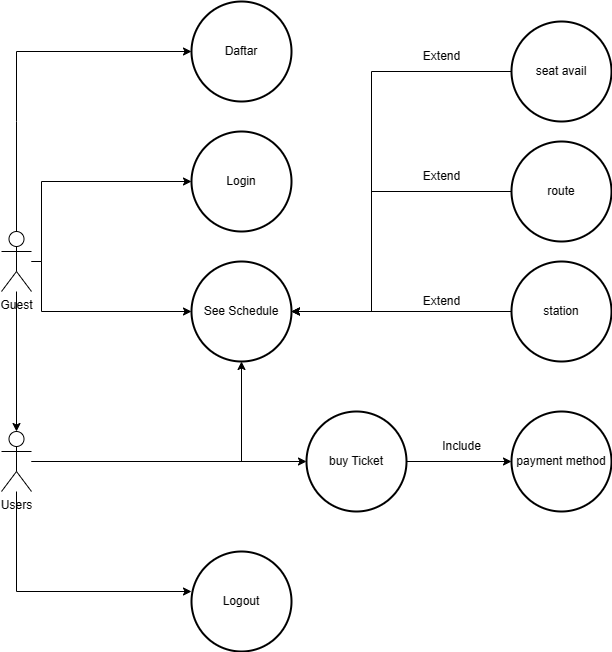

The diagram above was exported from draw.io. Its source (the exported page's mxGraphModel, read from the mxfile embedded in the PNG):
<mxGraphModel dx="1434" dy="788" grid="1" gridSize="10" guides="1" tooltips="1" connect="1" arrows="1" fold="1" page="1" pageScale="1" pageWidth="850" pageHeight="1100" background="#ffffff" math="0" shadow="0">
  <root>
    <mxCell id="0" />
    <mxCell id="1" parent="0" />
    <mxCell id="OqA_F7gP2UAA9mMaZqXo-2" value="Login" style="strokeWidth=2;html=1;shape=mxgraph.flowchart.start_2;whiteSpace=wrap;" parent="1" vertex="1">
      <mxGeometry x="260" y="180" width="100" height="100" as="geometry" />
    </mxCell>
    <mxCell id="OqA_F7gP2UAA9mMaZqXo-4" value="Daftar" style="strokeWidth=2;html=1;shape=mxgraph.flowchart.start_2;whiteSpace=wrap;" parent="1" vertex="1">
      <mxGeometry x="260" y="50" width="100" height="100" as="geometry" />
    </mxCell>
    <mxCell id="OqA_F7gP2UAA9mMaZqXo-11" value="" style="edgeStyle=orthogonalEdgeStyle;rounded=0;orthogonalLoop=1;jettySize=auto;html=1;" parent="1" source="OqA_F7gP2UAA9mMaZqXo-9" target="OqA_F7gP2UAA9mMaZqXo-10" edge="1">
      <mxGeometry relative="1" as="geometry" />
    </mxCell>
    <mxCell id="OqA_F7gP2UAA9mMaZqXo-12" style="edgeStyle=orthogonalEdgeStyle;rounded=0;orthogonalLoop=1;jettySize=auto;html=1;" parent="1" source="OqA_F7gP2UAA9mMaZqXo-9" target="OqA_F7gP2UAA9mMaZqXo-4" edge="1">
      <mxGeometry relative="1" as="geometry">
        <Array as="points">
          <mxPoint x="85" y="170" />
          <mxPoint x="85" y="170" />
        </Array>
      </mxGeometry>
    </mxCell>
    <mxCell id="OqA_F7gP2UAA9mMaZqXo-14" style="edgeStyle=orthogonalEdgeStyle;rounded=0;orthogonalLoop=1;jettySize=auto;html=1;" parent="1" source="OqA_F7gP2UAA9mMaZqXo-9" target="OqA_F7gP2UAA9mMaZqXo-2" edge="1">
      <mxGeometry relative="1" as="geometry">
        <Array as="points">
          <mxPoint x="110" y="310" />
          <mxPoint x="110" y="230" />
        </Array>
      </mxGeometry>
    </mxCell>
    <mxCell id="OqA_F7gP2UAA9mMaZqXo-24" style="edgeStyle=orthogonalEdgeStyle;rounded=0;orthogonalLoop=1;jettySize=auto;html=1;" parent="1" source="OqA_F7gP2UAA9mMaZqXo-9" target="OqA_F7gP2UAA9mMaZqXo-17" edge="1">
      <mxGeometry relative="1" as="geometry">
        <Array as="points">
          <mxPoint x="110" y="310" />
          <mxPoint x="110" y="360" />
        </Array>
      </mxGeometry>
    </mxCell>
    <mxCell id="OqA_F7gP2UAA9mMaZqXo-9" value="Guest" style="shape=umlActor;verticalLabelPosition=bottom;verticalAlign=top;html=1;" parent="1" vertex="1">
      <mxGeometry x="70" y="280" width="30" height="60" as="geometry" />
    </mxCell>
    <mxCell id="OqA_F7gP2UAA9mMaZqXo-20" style="edgeStyle=orthogonalEdgeStyle;rounded=0;orthogonalLoop=1;jettySize=auto;html=1;" parent="1" source="OqA_F7gP2UAA9mMaZqXo-10" target="OqA_F7gP2UAA9mMaZqXo-16" edge="1">
      <mxGeometry relative="1" as="geometry">
        <Array as="points">
          <mxPoint x="230" y="510" />
          <mxPoint x="230" y="510" />
        </Array>
      </mxGeometry>
    </mxCell>
    <mxCell id="OqA_F7gP2UAA9mMaZqXo-27" style="edgeStyle=orthogonalEdgeStyle;rounded=0;orthogonalLoop=1;jettySize=auto;html=1;" parent="1" source="OqA_F7gP2UAA9mMaZqXo-10" target="OqA_F7gP2UAA9mMaZqXo-15" edge="1">
      <mxGeometry relative="1" as="geometry">
        <Array as="points">
          <mxPoint x="85" y="640" />
        </Array>
      </mxGeometry>
    </mxCell>
    <mxCell id="OqA_F7gP2UAA9mMaZqXo-29" style="edgeStyle=orthogonalEdgeStyle;rounded=0;orthogonalLoop=1;jettySize=auto;html=1;" parent="1" source="OqA_F7gP2UAA9mMaZqXo-10" target="OqA_F7gP2UAA9mMaZqXo-17" edge="1">
      <mxGeometry relative="1" as="geometry">
        <Array as="points">
          <mxPoint x="310" y="510" />
        </Array>
      </mxGeometry>
    </mxCell>
    <mxCell id="OqA_F7gP2UAA9mMaZqXo-10" value="Users" style="shape=umlActor;verticalLabelPosition=bottom;verticalAlign=top;html=1;" parent="1" vertex="1">
      <mxGeometry x="70" y="480" width="30" height="60" as="geometry" />
    </mxCell>
    <mxCell id="OqA_F7gP2UAA9mMaZqXo-15" value="Logout" style="strokeWidth=2;html=1;shape=mxgraph.flowchart.start_2;whiteSpace=wrap;" parent="1" vertex="1">
      <mxGeometry x="260" y="600" width="100" height="100" as="geometry" />
    </mxCell>
    <mxCell id="OqA_F7gP2UAA9mMaZqXo-37" style="edgeStyle=orthogonalEdgeStyle;rounded=0;orthogonalLoop=1;jettySize=auto;html=1;" parent="1" source="OqA_F7gP2UAA9mMaZqXo-16" target="OqA_F7gP2UAA9mMaZqXo-22" edge="1">
      <mxGeometry relative="1" as="geometry" />
    </mxCell>
    <mxCell id="OqA_F7gP2UAA9mMaZqXo-16" value="buy Ticket" style="strokeWidth=2;html=1;shape=mxgraph.flowchart.start_2;whiteSpace=wrap;" parent="1" vertex="1">
      <mxGeometry x="375" y="460" width="100" height="100" as="geometry" />
    </mxCell>
    <mxCell id="OqA_F7gP2UAA9mMaZqXo-17" value="See Schedule" style="strokeWidth=2;html=1;shape=mxgraph.flowchart.start_2;whiteSpace=wrap;" parent="1" vertex="1">
      <mxGeometry x="260" y="310" width="100" height="100" as="geometry" />
    </mxCell>
    <mxCell id="OqA_F7gP2UAA9mMaZqXo-19" style="edgeStyle=orthogonalEdgeStyle;rounded=0;orthogonalLoop=1;jettySize=auto;html=1;" parent="1" source="OqA_F7gP2UAA9mMaZqXo-18" target="OqA_F7gP2UAA9mMaZqXo-17" edge="1">
      <mxGeometry relative="1" as="geometry" />
    </mxCell>
    <mxCell id="OqA_F7gP2UAA9mMaZqXo-18" value="station" style="strokeWidth=2;html=1;shape=mxgraph.flowchart.start_2;whiteSpace=wrap;" parent="1" vertex="1">
      <mxGeometry x="580" y="310" width="100" height="100" as="geometry" />
    </mxCell>
    <mxCell id="OqA_F7gP2UAA9mMaZqXo-34" style="edgeStyle=orthogonalEdgeStyle;rounded=0;orthogonalLoop=1;jettySize=auto;html=1;" parent="1" source="OqA_F7gP2UAA9mMaZqXo-21" target="OqA_F7gP2UAA9mMaZqXo-17" edge="1">
      <mxGeometry relative="1" as="geometry">
        <Array as="points">
          <mxPoint x="440" y="120" />
          <mxPoint x="440" y="360" />
        </Array>
      </mxGeometry>
    </mxCell>
    <mxCell id="OqA_F7gP2UAA9mMaZqXo-21" value="seat avail" style="strokeWidth=2;html=1;shape=mxgraph.flowchart.start_2;whiteSpace=wrap;" parent="1" vertex="1">
      <mxGeometry x="580" y="70" width="100" height="100" as="geometry" />
    </mxCell>
    <mxCell id="OqA_F7gP2UAA9mMaZqXo-22" value="payment method" style="strokeWidth=2;html=1;shape=mxgraph.flowchart.start_2;whiteSpace=wrap;" parent="1" vertex="1">
      <mxGeometry x="580" y="460" width="100" height="100" as="geometry" />
    </mxCell>
    <mxCell id="OqA_F7gP2UAA9mMaZqXo-26" value="Extend" style="text;html=1;align=center;verticalAlign=middle;resizable=0;points=[];autosize=1;strokeColor=none;fillColor=none;" parent="1" vertex="1">
      <mxGeometry x="480" y="335" width="60" height="30" as="geometry" />
    </mxCell>
    <mxCell id="OqA_F7gP2UAA9mMaZqXo-33" style="edgeStyle=orthogonalEdgeStyle;rounded=0;orthogonalLoop=1;jettySize=auto;html=1;" parent="1" source="OqA_F7gP2UAA9mMaZqXo-30" target="OqA_F7gP2UAA9mMaZqXo-17" edge="1">
      <mxGeometry relative="1" as="geometry">
        <Array as="points">
          <mxPoint x="440" y="240" />
          <mxPoint x="440" y="360" />
        </Array>
      </mxGeometry>
    </mxCell>
    <mxCell id="OqA_F7gP2UAA9mMaZqXo-30" value="route" style="strokeWidth=2;html=1;shape=mxgraph.flowchart.start_2;whiteSpace=wrap;" parent="1" vertex="1">
      <mxGeometry x="580" y="190" width="100" height="100" as="geometry" />
    </mxCell>
    <mxCell id="OqA_F7gP2UAA9mMaZqXo-32" value="Include" style="text;html=1;align=center;verticalAlign=middle;resizable=0;points=[];autosize=1;strokeColor=none;fillColor=none;" parent="1" vertex="1">
      <mxGeometry x="500" y="480" width="60" height="30" as="geometry" />
    </mxCell>
    <mxCell id="OqA_F7gP2UAA9mMaZqXo-35" value="Extend" style="text;html=1;align=center;verticalAlign=middle;resizable=0;points=[];autosize=1;strokeColor=none;fillColor=none;" parent="1" vertex="1">
      <mxGeometry x="480" y="210" width="60" height="30" as="geometry" />
    </mxCell>
    <mxCell id="OqA_F7gP2UAA9mMaZqXo-36" value="Extend" style="text;html=1;align=center;verticalAlign=middle;resizable=0;points=[];autosize=1;strokeColor=none;fillColor=none;" parent="1" vertex="1">
      <mxGeometry x="480" y="90" width="60" height="30" as="geometry" />
    </mxCell>
  </root>
</mxGraphModel>